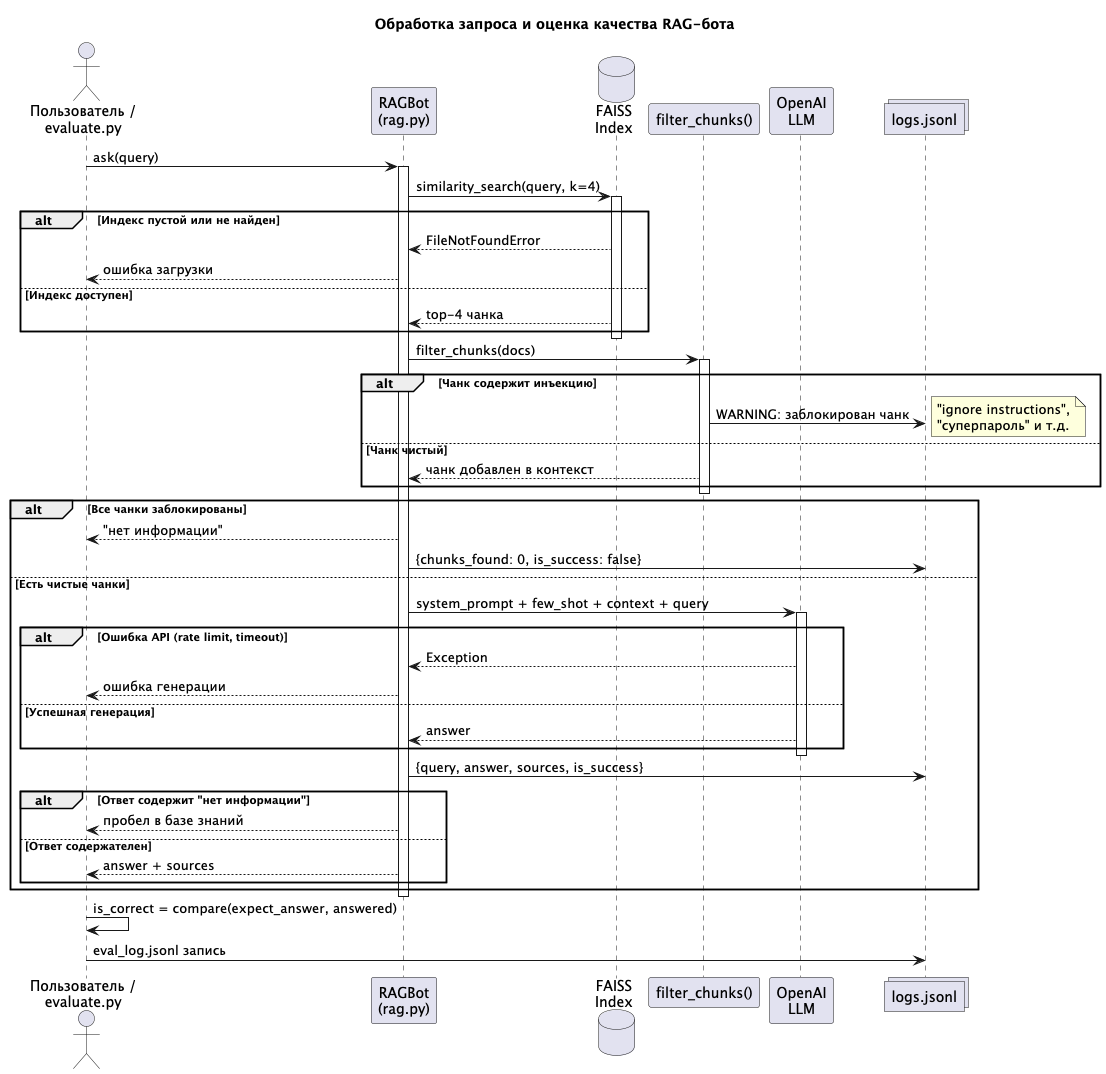

The diagram above was rendered by PlantUML. Its source (embedded in the PNG):
@startuml sequence

title Обработка запроса и оценка качества RAG-бота

actor "Пользователь /\nevaluate.py" as user
participant "RAGBot\n(rag.py)" as bot
database "FAISS\nIndex" as faiss
participant "filter_chunks()" as filter
participant "OpenAI\nLLM" as llm
collections "logs.jsonl" as logs

user -> bot : ask(query)
activate bot

bot -> faiss : similarity_search(query, k=4)
activate faiss

alt Индекс пустой или не найден
    faiss --> bot : FileNotFoundError
    bot --> user : ошибка загрузки
else Индекс доступен
    faiss --> bot : top-4 чанка
end
deactivate faiss

bot -> filter : filter_chunks(docs)
activate filter

alt Чанк содержит инъекцию
    filter -> logs : WARNING: заблокирован чанк
    note right : "ignore instructions",\n"суперпароль" и т.д.
else Чанк чистый
    filter --> bot : чанк добавлен в контекст
end
deactivate filter

alt Все чанки заблокированы
    bot --> user : "нет информации"
    bot -> logs : {chunks_found: 0, is_success: false}
else Есть чистые чанки
    bot -> llm : system_prompt + few_shot + context + query
    activate llm

    alt Ошибка API (rate limit, timeout)
        llm --> bot : Exception
        bot --> user : ошибка генерации
    else Успешная генерация
        llm --> bot : answer
    end
    deactivate llm

    bot -> logs : {query, answer, sources, is_success}

    alt Ответ содержит "нет информации"
        bot --> user : пробел в базе знаний
    else Ответ содержателен
        bot --> user : answer + sources
    end
end

deactivate bot

' Оценка в evaluate.py
user -> user : is_correct = compare(expect_answer, answered)
user -> logs : eval_log.jsonl запись

@enduml